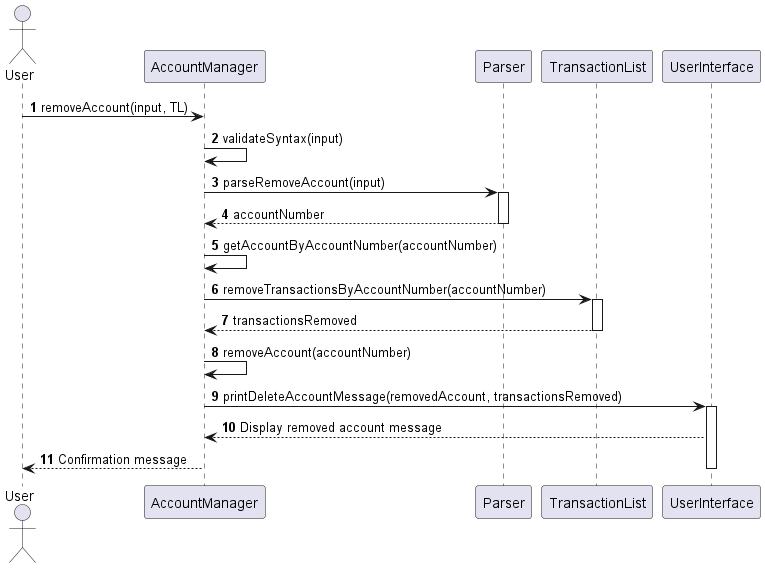

The diagram above was rendered by PlantUML. Its source (embedded in the PNG):
@startuml
'https://plantuml.com/sequence-diagram

autonumber

actor User
participant "AccountManager" as AM
participant "Parser" as P
participant "TransactionList" as TL
participant "UserInterface" as UI

User -> AM: removeAccount(input, TL)
AM -> AM: validateSyntax(input)
AM -> P: parseRemoveAccount(input)
activate P
P --> AM: accountNumber
deactivate P
AM -> AM: getAccountByAccountNumber(accountNumber)
AM -> TL: removeTransactionsByAccountNumber(accountNumber)
activate TL
TL --> AM: transactionsRemoved
deactivate TL
AM -> AM: removeAccount(accountNumber)
AM -> UI: printDeleteAccountMessage(removedAccount, transactionsRemoved)
activate UI
UI --> AM: Display removed account message
AM --> User: Confirmation message

deactivate UI
@enduml